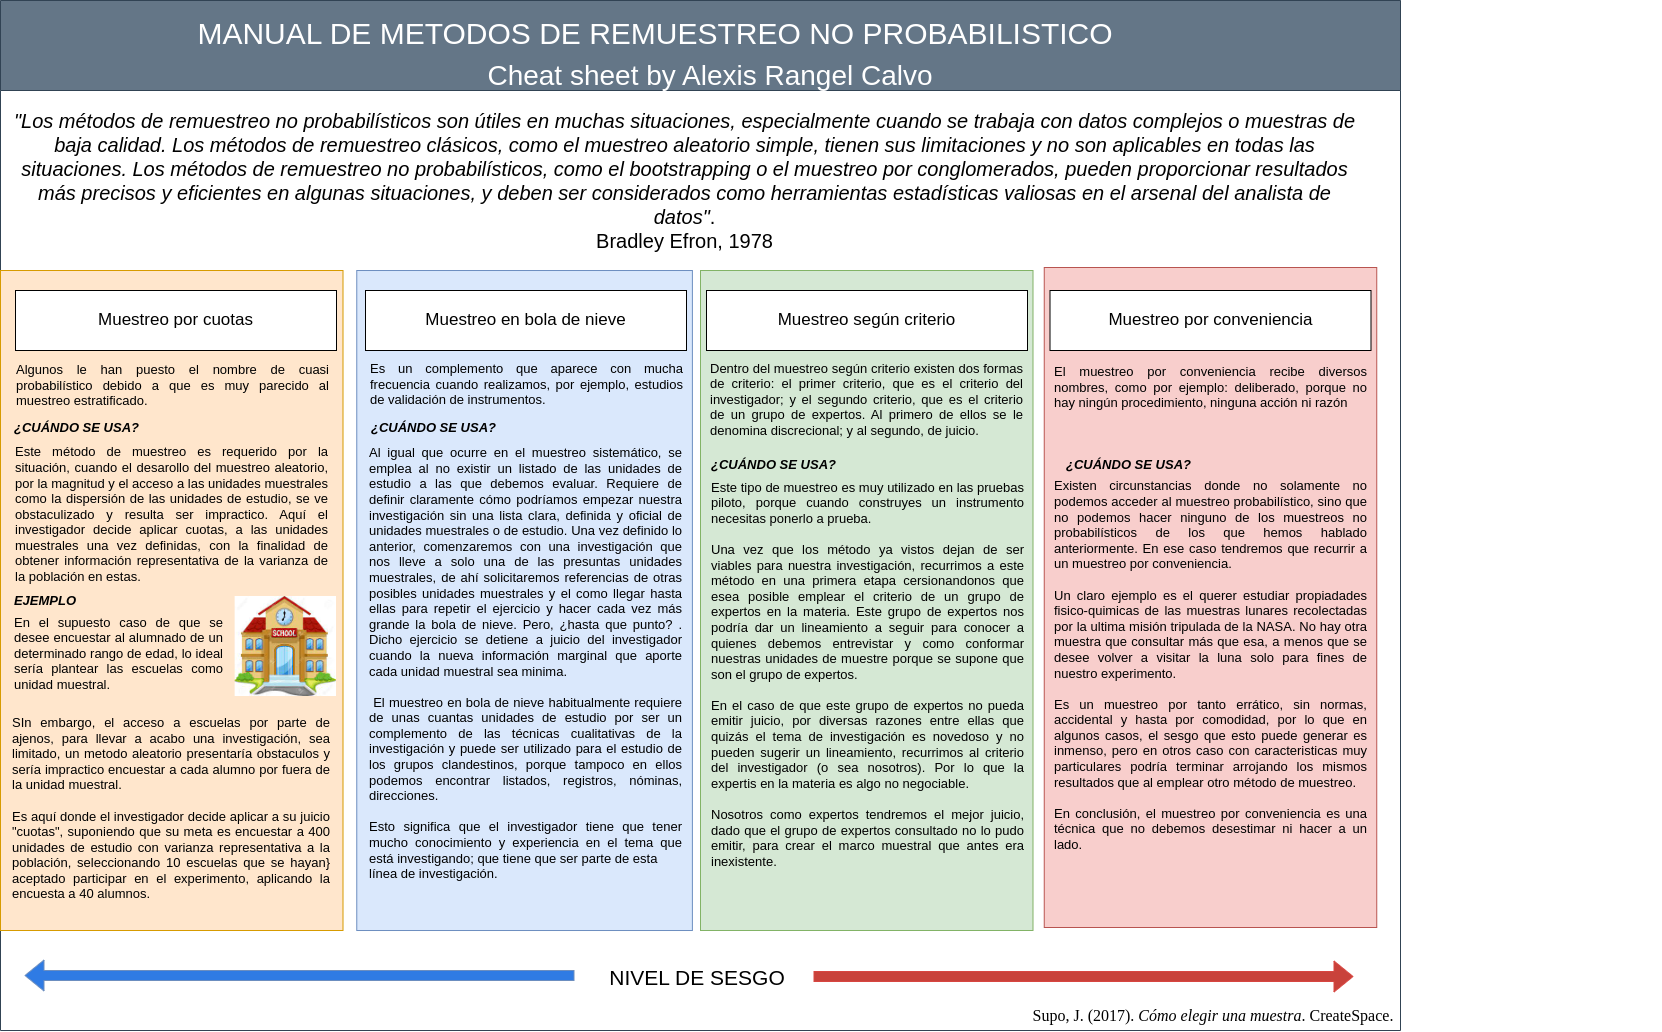

The diagram above was exported from draw.io. Its source (the exported page's mxGraphModel, read from the mxfile embedded in the PNG):
<mxGraphModel dx="2827" dy="1233" grid="1" gridSize="10" guides="1" tooltips="1" connect="1" arrows="1" fold="1" page="1" pageScale="1" pageWidth="827" pageHeight="1169" math="0" shadow="0">
  <root>
    <mxCell id="0" />
    <mxCell id="1" parent="0" />
    <mxCell id="khk28QWauL-OqV1Gk9Bx-2" value="" style="swimlane;whiteSpace=wrap;html=1;startSize=90;fontSize=17;fillColor=#647687;strokeColor=#314354;fontColor=#ffffff;align=right;" parent="1" vertex="1">
      <mxGeometry x="14" y="10" width="1400" height="1030" as="geometry" />
    </mxCell>
    <mxCell id="khk28QWauL-OqV1Gk9Bx-4" value="" style="rounded=0;whiteSpace=wrap;html=1;rotation=90;fillColor=#ffe6cc;strokeColor=#d79b00;" parent="khk28QWauL-OqV1Gk9Bx-2" vertex="1">
      <mxGeometry x="-158.75" y="428.75" width="660" height="342.5" as="geometry" />
    </mxCell>
    <mxCell id="khk28QWauL-OqV1Gk9Bx-8" value="" style="rounded=0;whiteSpace=wrap;html=1;rotation=90;fillColor=#dae8fc;strokeColor=#6c8ebf;" parent="khk28QWauL-OqV1Gk9Bx-2" vertex="1">
      <mxGeometry x="194.07" y="432.19" width="660" height="335.63" as="geometry" />
    </mxCell>
    <mxCell id="khk28QWauL-OqV1Gk9Bx-17" value="&lt;div style=&quot;font-size: 20px;&quot;&gt;&lt;font style=&quot;font-size: 20px;&quot;&gt;&lt;i style=&quot;&quot;&gt;&quot;Los métodos de remuestreo no probabilísticos son útiles en muchas situaciones, especialmente cuando se trabaja con datos complejos o muestras de baja calidad. Los métodos de remuestreo clásicos, como el muestreo aleatorio simple, tienen sus limitaciones y no son aplicables en todas las situaciones. Los métodos de remuestreo no probabilísticos, como el bootstrapping o el muestreo por conglomerados, pueden proporcionar resultados más precisos y eficientes en algunas situaciones, y deben ser considerados como herramientas estadísticas valiosas en el arsenal del analista de datos&quot;&lt;/i&gt;.&lt;br&gt;&lt;/font&gt;&lt;/div&gt;&lt;div style=&quot;font-size: 20px;&quot;&gt;&lt;font style=&quot;font-size: 20px;&quot;&gt;Bradley Efron, 1978&lt;/font&gt;&lt;br&gt;&lt;/div&gt;" style="text;html=1;strokeColor=none;fillColor=none;align=center;verticalAlign=middle;whiteSpace=wrap;rounded=0;fontSize=18;" parent="khk28QWauL-OqV1Gk9Bx-2" vertex="1">
      <mxGeometry x="9" y="100" width="1351" height="160" as="geometry" />
    </mxCell>
    <mxCell id="khk28QWauL-OqV1Gk9Bx-20" value="&lt;font style=&quot;font-size: 17px;&quot;&gt;Muestreo por cuotas&lt;/font&gt;" style="rounded=0;whiteSpace=wrap;html=1;" parent="khk28QWauL-OqV1Gk9Bx-2" vertex="1">
      <mxGeometry x="15" y="290" width="321" height="60" as="geometry" />
    </mxCell>
    <mxCell id="khk28QWauL-OqV1Gk9Bx-21" value="&lt;font style=&quot;font-size: 17px;&quot;&gt;Muestreo en bola de nieve&lt;/font&gt;" style="rounded=0;whiteSpace=wrap;html=1;" parent="khk28QWauL-OqV1Gk9Bx-2" vertex="1">
      <mxGeometry x="365" y="290" width="321" height="60" as="geometry" />
    </mxCell>
    <mxCell id="khk28QWauL-OqV1Gk9Bx-18" value="&lt;font style=&quot;font-size: 28px;&quot; color=&quot;#ffffff&quot;&gt;Cheat sheet by Alexis Rangel Calvo&lt;/font&gt;" style="text;html=1;strokeColor=none;fillColor=none;align=center;verticalAlign=middle;whiteSpace=wrap;rounded=0;fontSize=28;" parent="khk28QWauL-OqV1Gk9Bx-2" vertex="1">
      <mxGeometry x="452.07000000000005" y="60" width="515.93" height="30" as="geometry" />
    </mxCell>
    <mxCell id="khk28QWauL-OqV1Gk9Bx-29" value="&lt;div style=&quot;text-align: justify; font-size: 13px;&quot;&gt;Algunos le han puesto el nombre de cuasi probabilístico&amp;nbsp;&lt;span style=&quot;background-color: initial; font-size: 13px;&quot;&gt;debido a que es muy parecido al muestreo estratificado.&lt;/span&gt;&lt;/div&gt;" style="text;html=1;strokeColor=none;fillColor=none;align=center;verticalAlign=middle;whiteSpace=wrap;rounded=0;fontSize=13;" parent="khk28QWauL-OqV1Gk9Bx-2" vertex="1">
      <mxGeometry x="15" y="370" width="315" height="30" as="geometry" />
    </mxCell>
    <mxCell id="khk28QWauL-OqV1Gk9Bx-30" value="&lt;div style=&quot;text-align: justify; font-size: 13px;&quot;&gt;&lt;span style=&quot;background-color: initial; font-size: 13px;&quot;&gt;Este método de muestreo es requerido por la situación, cuando el desarollo del muestreo aleatorio, por la magnitud y el acceso a las unidades muestrales como la dispersión de las unidades de estudio, se ve obstaculizado y resulta ser impractico. Aquí el investigador decide aplicar cuotas, a las unidades muestrales una vez definidas, con la finalidad de obtener información representativa de la varianza de la población en estas.&lt;/span&gt;&lt;/div&gt;" style="text;html=1;strokeColor=none;fillColor=none;align=center;verticalAlign=middle;whiteSpace=wrap;rounded=0;fontSize=13;" parent="khk28QWauL-OqV1Gk9Bx-2" vertex="1">
      <mxGeometry x="14" y="458.75" width="315" height="111.25" as="geometry" />
    </mxCell>
    <mxCell id="Y5w3FI9n5um_GzklyoHU-1" value="" style="shape=image;imageAspect=0;aspect=fixed;verticalLabelPosition=bottom;verticalAlign=top;image=data:image/jpeg,(base64 omitted: 12628 chars);" vertex="1" parent="khk28QWauL-OqV1Gk9Bx-2">
      <mxGeometry x="234.65" y="596" width="101.35" height="100" as="geometry" />
    </mxCell>
    <mxCell id="Y5w3FI9n5um_GzklyoHU-2" value="&lt;div style=&quot;text-align: justify; font-size: 13px;&quot;&gt;&lt;span style=&quot;background-color: initial; font-size: 13px;&quot;&gt;En el supuesto caso de que se desee encuestar al alumnado de un determinado rango de edad, lo ideal sería plantear las escuelas como unidad muestral.&amp;nbsp;&amp;nbsp;&lt;/span&gt;&lt;/div&gt;" style="text;html=1;strokeColor=none;fillColor=none;align=left;verticalAlign=middle;whiteSpace=wrap;rounded=0;fontSize=13;" vertex="1" parent="khk28QWauL-OqV1Gk9Bx-2">
      <mxGeometry x="12" y="591" width="211" height="123" as="geometry" />
    </mxCell>
    <mxCell id="Y5w3FI9n5um_GzklyoHU-3" value="&lt;div style=&quot;text-align: justify; font-size: 13px;&quot;&gt;&lt;span style=&quot;background-color: initial; font-size: 13px;&quot;&gt;SIn embargo, el acceso a escuelas por parte de ajenos, para llevar a acabo una investigación, sea limitado, un metodo aleatorio presentaría obstaculos y sería impractico encuestar a cada alumno por fuera de la unidad muestral.&lt;/span&gt;&lt;/div&gt;&lt;div style=&quot;text-align: justify; font-size: 13px;&quot;&gt;&lt;br style=&quot;font-size: 13px;&quot;&gt;&lt;/div&gt;&lt;div style=&quot;text-align: justify; font-size: 13px;&quot;&gt;&lt;span style=&quot;background-color: initial; font-size: 13px;&quot;&gt;Es aquí donde el investigador decide aplicar a su juicio &quot;cuotas&quot;, suponiendo que su meta es encuestar a 400 unidades de estudio con varianza representativa a la población, seleccionando 10 escuelas que se hayan} aceptado participar en el experimento, aplicando la encuesta a 40 alumnos.&amp;nbsp;&lt;/span&gt;&lt;/div&gt;" style="text;html=1;strokeColor=none;fillColor=none;align=left;verticalAlign=middle;whiteSpace=wrap;rounded=0;fontSize=13;" vertex="1" parent="khk28QWauL-OqV1Gk9Bx-2">
      <mxGeometry x="9.5" y="753" width="320.5" height="110" as="geometry" />
    </mxCell>
    <mxCell id="Y5w3FI9n5um_GzklyoHU-4" value="EJEMPLO" style="text;html=1;strokeColor=none;fillColor=none;align=center;verticalAlign=middle;whiteSpace=wrap;rounded=0;fontStyle=3;fontSize=13;" vertex="1" parent="khk28QWauL-OqV1Gk9Bx-2">
      <mxGeometry x="15" y="585.01" width="60" height="30" as="geometry" />
    </mxCell>
    <mxCell id="Y5w3FI9n5um_GzklyoHU-5" value="&lt;b&gt;¿CUÁNDO SE USA?&lt;/b&gt;" style="text;html=1;strokeColor=none;fillColor=none;align=center;verticalAlign=middle;whiteSpace=wrap;rounded=0;fontStyle=2;fontSize=13;" vertex="1" parent="khk28QWauL-OqV1Gk9Bx-2">
      <mxGeometry x="9" y="412" width="135" height="30" as="geometry" />
    </mxCell>
    <mxCell id="Y5w3FI9n5um_GzklyoHU-6" value="&lt;div style=&quot;text-align: justify;&quot;&gt;Es un complemento que aparece con&amp;nbsp;mucha frecuencia cuando realizamos, por ejemplo, estudios de validación&amp;nbsp;&lt;span style=&quot;background-color: initial;&quot;&gt;de instrumentos.&lt;/span&gt;&lt;/div&gt;" style="text;html=1;strokeColor=none;fillColor=none;align=center;verticalAlign=middle;whiteSpace=wrap;rounded=0;fontSize=13;" vertex="1" parent="khk28QWauL-OqV1Gk9Bx-2">
      <mxGeometry x="369" y="369" width="315" height="30" as="geometry" />
    </mxCell>
    <mxCell id="Y5w3FI9n5um_GzklyoHU-23" value="&lt;b&gt;¿CUÁNDO SE USA?&lt;/b&gt;" style="text;html=1;strokeColor=none;fillColor=none;align=center;verticalAlign=middle;whiteSpace=wrap;rounded=0;fontStyle=2;fontSize=13;" vertex="1" parent="khk28QWauL-OqV1Gk9Bx-2">
      <mxGeometry x="366.25" y="412" width="135" height="30" as="geometry" />
    </mxCell>
    <mxCell id="Y5w3FI9n5um_GzklyoHU-24" value="&lt;div style=&quot;text-align: justify;&quot;&gt;&lt;div style=&quot;font-size: 13px;&quot;&gt;Al igual que ocurre en el muestreo&amp;nbsp;&lt;span style=&quot;background-color: initial;&quot;&gt;sistemático, se emplea al no existir un listado de las unidades de estudio&amp;nbsp;&lt;/span&gt;&lt;span style=&quot;background-color: initial;&quot;&gt;a las que debemos evaluar. Requiere de definir claramente cómo podríamos empezar nuestra investigación sin una lista clara, definida y oficial de unidades muestrales o de estudio. Una vez definido lo anterior, comenzaremos con una investigación que nos lleve a solo una de las presuntas unidades muestrales, de ahí solicitaremos referencias de otras posibles unidades muestrales y el como llegar hasta ellas para repetir el ejercicio y hacer cada vez más grande la bola de nieve. Pero, ¿hasta que punto? . Dicho ejercicio se detiene a juicio del investigador cuando la nueva información marginal que aporte cada unidad muestral sea minima.&amp;nbsp;&lt;/span&gt;&lt;/div&gt;&lt;div style=&quot;font-size: 13px;&quot;&gt;&lt;span style=&quot;background-color: initial;&quot;&gt;&lt;br&gt;&lt;/span&gt;&lt;/div&gt;&lt;div style=&quot;font-size: 13px;&quot;&gt;&lt;span style=&quot;background-color: initial;&quot;&gt;&amp;nbsp;El muestreo en bola de nieve habitualmente&amp;nbsp;&lt;/span&gt;&lt;span style=&quot;background-color: initial;&quot;&gt;requiere de unas cuantas unidades de estudio por ser un complemento de&amp;nbsp;&lt;/span&gt;&lt;span style=&quot;background-color: initial;&quot;&gt;las técnicas cualitativas de la investigación&amp;nbsp;&lt;/span&gt;&lt;span style=&quot;background-color: initial;&quot;&gt;y puede ser utilizado para el estudio de los&amp;nbsp;&lt;/span&gt;&lt;span style=&quot;background-color: initial;&quot;&gt;grupos clandestinos, porque tampoco en ellos podemos encontrar listados,&amp;nbsp;&lt;/span&gt;&lt;span style=&quot;background-color: initial;&quot;&gt;registros, nóminas, direcciones.&lt;/span&gt;&lt;/div&gt;&lt;div style=&quot;font-size: 13px;&quot;&gt;&lt;span style=&quot;background-color: initial;&quot;&gt;&lt;br&gt;&lt;/span&gt;&lt;/div&gt;&lt;div style=&quot;&quot;&gt;&lt;span style=&quot;background-color: initial;&quot;&gt;&lt;div style=&quot;&quot;&gt;Esto significa que el investigador tiene que tener mucho conocimiento y&amp;nbsp;&lt;span style=&quot;background-color: initial;&quot;&gt;experiencia en el tema que está investigando; que tiene que ser parte de esta&lt;/span&gt;&lt;/div&gt;&lt;div style=&quot;&quot;&gt;línea de investigación.&lt;/div&gt;&lt;/span&gt;&lt;/div&gt;&lt;/div&gt;" style="text;html=1;strokeColor=none;fillColor=none;align=center;verticalAlign=middle;whiteSpace=wrap;rounded=0;fontSize=13;" vertex="1" parent="khk28QWauL-OqV1Gk9Bx-2">
      <mxGeometry x="368.25" y="607.38" width="315" height="111.25" as="geometry" />
    </mxCell>
    <mxCell id="Y5w3FI9n5um_GzklyoHU-36" value="NIVEL DE SESGO" style="text;html=1;strokeColor=none;fillColor=none;align=center;verticalAlign=middle;whiteSpace=wrap;rounded=0;fontSize=21;" vertex="1" parent="khk28QWauL-OqV1Gk9Bx-2">
      <mxGeometry x="598.75" y="962" width="195.5" height="30" as="geometry" />
    </mxCell>
    <mxCell id="Y5w3FI9n5um_GzklyoHU-38" value="&lt;font color=&quot;#ffffff&quot; style=&quot;font-size: 30px;&quot;&gt;MANUAL DE METODOS DE REMUESTREO NO PROBABILISTICO&lt;/font&gt;" style="text;html=1;strokeColor=none;fillColor=none;align=center;verticalAlign=middle;whiteSpace=wrap;rounded=0;" vertex="1" parent="khk28QWauL-OqV1Gk9Bx-2">
      <mxGeometry x="140" y="18" width="1030" height="30" as="geometry" />
    </mxCell>
    <mxCell id="Y5w3FI9n5um_GzklyoHU-40" value="&lt;p style=&quot;margin-top: 0px; margin-bottom: 0px; font-size: 12pt; text-indent: -36pt; line-height: 200%; font-family: &amp;quot;Times New Roman&amp;quot;; tab-size: 36pt; margin-left: 36pt;&quot;&gt;Supo, J. (2017). &lt;i&gt;Cómo elegir una muestra&lt;/i&gt;. CreateSpace.&lt;/p&gt;" style="text;html=1;strokeColor=none;fillColor=none;align=center;verticalAlign=middle;whiteSpace=wrap;rounded=0;" vertex="1" parent="khk28QWauL-OqV1Gk9Bx-2">
      <mxGeometry x="766" y="1000" width="894" height="30" as="geometry" />
    </mxCell>
    <mxCell id="khk28QWauL-OqV1Gk9Bx-11" value="" style="rounded=0;whiteSpace=wrap;html=1;rotation=90;fillColor=#d5e8d4;strokeColor=#82b366;" parent="1" vertex="1">
      <mxGeometry x="550.25" y="443.75" width="660" height="332.5" as="geometry" />
    </mxCell>
    <mxCell id="khk28QWauL-OqV1Gk9Bx-22" value="&lt;font style=&quot;font-size: 17px;&quot;&gt;Muestreo según criterio&lt;/font&gt;" style="rounded=0;whiteSpace=wrap;html=1;" parent="1" vertex="1">
      <mxGeometry x="720" y="300" width="321" height="60" as="geometry" />
    </mxCell>
    <mxCell id="khk28QWauL-OqV1Gk9Bx-25" value="" style="rounded=0;whiteSpace=wrap;html=1;rotation=90;fillColor=#f8cecc;strokeColor=#b85450;" parent="1" vertex="1">
      <mxGeometry x="894" y="440.75" width="660" height="332.5" as="geometry" />
    </mxCell>
    <mxCell id="khk28QWauL-OqV1Gk9Bx-26" value="&lt;font style=&quot;font-size: 17px;&quot;&gt;Muestreo por conveniencia&lt;/font&gt;" style="rounded=0;whiteSpace=wrap;html=1;" parent="1" vertex="1">
      <mxGeometry x="1063.5" y="300" width="321" height="60" as="geometry" />
    </mxCell>
    <mxCell id="Y5w3FI9n5um_GzklyoHU-25" value="&lt;div style=&quot;text-align: justify;&quot;&gt;&lt;div&gt;Dentro del muestreo según criterio existen dos formas de criterio: el&amp;nbsp;&lt;span style=&quot;background-color: initial;&quot;&gt;primer criterio, que es el criterio del investigador; y el segundo criterio, que&amp;nbsp;&lt;/span&gt;&lt;span style=&quot;background-color: initial;&quot;&gt;es el criterio de un grupo de expertos. Al primero de ellos se le denomina&amp;nbsp;&lt;/span&gt;&lt;span style=&quot;background-color: initial;&quot;&gt;discrecional; y al segundo, de juicio.&lt;/span&gt;&lt;/div&gt;&lt;/div&gt;" style="text;html=1;strokeColor=none;fillColor=none;align=center;verticalAlign=middle;whiteSpace=wrap;rounded=0;fontSize=13;" vertex="1" parent="1">
      <mxGeometry x="723" y="394" width="315" height="30" as="geometry" />
    </mxCell>
    <mxCell id="Y5w3FI9n5um_GzklyoHU-26" value="&lt;div style=&quot;text-align: justify;&quot;&gt;&lt;div&gt;Este tipo de muestreo es muy utilizado en las pruebas piloto, porque&amp;nbsp;&lt;span style=&quot;background-color: initial;&quot;&gt;cuando construyes un instrumento necesitas ponerlo a prueba.&lt;/span&gt;&lt;/div&gt;&lt;div&gt;&lt;br&gt;&lt;/div&gt;&lt;div&gt;Una vez que los método ya vistos dejan de ser viables para nuestra investigación, recurrimos a este método en una primera etapa cersionandonos que esea posible emplear el criterio de un grupo de expertos en la materia. Este grupo de expertos nos podría dar un lineamiento a seguir para conocer a quienes debemos entrevistar y como conformar nuestras unidades de muestre porque se supone que son el grupo de expertos.&amp;nbsp;&lt;/div&gt;&lt;div&gt;&lt;br&gt;&lt;/div&gt;&lt;div&gt;En el caso de que este grupo de expertos no pueda emitir juicio, por diversas razones entre ellas que quizás el tema de investigación es novedoso y no pueden sugerir un lineamiento, recurrimos al criterio del investigador (o sea nosotros). Por lo que la expertis en la materia es algo no negociable.&lt;/div&gt;&lt;div&gt;&lt;br&gt;&lt;/div&gt;&lt;div&gt;Nosotros como expertos tendremos el mejor juicio, dado que el grupo de expertos consultado no lo pudo emitir, para crear el marco muestral que antes era inexistente.&lt;/div&gt;&lt;/div&gt;" style="text;html=1;strokeColor=none;fillColor=none;align=center;verticalAlign=middle;whiteSpace=wrap;rounded=0;fontSize=13;" vertex="1" parent="1">
      <mxGeometry x="724" y="669" width="315" height="30" as="geometry" />
    </mxCell>
    <mxCell id="Y5w3FI9n5um_GzklyoHU-27" value="&lt;b&gt;¿CUÁNDO SE USA?&lt;/b&gt;" style="text;html=1;strokeColor=none;fillColor=none;align=center;verticalAlign=middle;whiteSpace=wrap;rounded=0;fontStyle=2;fontSize=13;" vertex="1" parent="1">
      <mxGeometry x="720" y="459" width="135" height="30" as="geometry" />
    </mxCell>
    <mxCell id="Y5w3FI9n5um_GzklyoHU-28" value="&lt;div style=&quot;text-align: justify;&quot;&gt;&lt;div&gt;El muestreo por conveniencia recibe diversos nombres, como por&amp;nbsp;&lt;span style=&quot;background-color: initial;&quot;&gt;ejemplo: deliberado, porque no hay ningún procedimiento, ninguna acción&amp;nbsp;&lt;/span&gt;&lt;span style=&quot;background-color: initial;&quot;&gt;ni razón&lt;/span&gt;&lt;/div&gt;&lt;/div&gt;" style="text;html=1;strokeColor=none;fillColor=none;align=center;verticalAlign=middle;whiteSpace=wrap;rounded=0;fontSize=13;" vertex="1" parent="1">
      <mxGeometry x="1066.5" y="382" width="315" height="30" as="geometry" />
    </mxCell>
    <mxCell id="Y5w3FI9n5um_GzklyoHU-29" value="&lt;b&gt;¿CUÁNDO SE USA?&lt;/b&gt;" style="text;html=1;strokeColor=none;fillColor=none;align=center;verticalAlign=middle;whiteSpace=wrap;rounded=0;fontStyle=2;fontSize=13;" vertex="1" parent="1">
      <mxGeometry x="1075.25" y="459" width="135" height="30" as="geometry" />
    </mxCell>
    <mxCell id="Y5w3FI9n5um_GzklyoHU-30" value="&lt;div style=&quot;text-align: justify;&quot;&gt;&lt;div&gt;Existen circunstancias donde no solamente no podemos acceder al&amp;nbsp;&lt;span style=&quot;background-color: initial;&quot;&gt;muestreo probabilístico, sino que no podemos hacer ninguno de los&amp;nbsp;&lt;/span&gt;&lt;span style=&quot;background-color: initial;&quot;&gt;muestreos no probabilísticos de los que hemos hablado anteriormente. En&amp;nbsp;&lt;/span&gt;&lt;span style=&quot;background-color: initial;&quot;&gt;ese caso tendremos que recurrir a un muestreo por conveniencia.&lt;/span&gt;&lt;/div&gt;&lt;div&gt;&lt;span style=&quot;background-color: initial;&quot;&gt;&lt;br&gt;&lt;/span&gt;&lt;/div&gt;&lt;div&gt;&lt;span style=&quot;background-color: initial;&quot;&gt;Un claro ejemplo es el querer estudiar propiadades fisico-quimicas de las muestras lunares recolectadas por la ultima misión tripulada de la NASA. No hay otra muestra que consultar más que esa, a menos que se desee volver a visitar la luna solo para fines de nuestro experimento.&lt;/span&gt;&lt;/div&gt;&lt;div&gt;&lt;span style=&quot;background-color: initial;&quot;&gt;&lt;br&gt;&lt;/span&gt;&lt;/div&gt;&lt;div&gt;&lt;span style=&quot;background-color: initial;&quot;&gt;&lt;div&gt;Es un muestreo por tanto errático, sin normas, accidental y hasta por&amp;nbsp;&lt;span style=&quot;background-color: initial;&quot;&gt;comodidad, por lo que e&lt;/span&gt;&lt;span style=&quot;background-color: initial;&quot;&gt;n algunos casos, el sesgo que esto puede generar es inmenso, pero en otros caso con caracteristicas muy particulares podría terminar arrojando los mismos resultados que al emplear otro método de muestreo.&lt;/span&gt;&lt;/div&gt;&lt;div&gt;&lt;span style=&quot;background-color: initial;&quot;&gt;&lt;br&gt;&lt;/span&gt;&lt;/div&gt;&lt;div&gt;&lt;span style=&quot;background-color: initial;&quot;&gt;&lt;div&gt;En conclusión, el muestreo por conveniencia es una técnica que no&amp;nbsp;&lt;span style=&quot;background-color: initial;&quot;&gt;debemos desestimar ni hacer a un lado.&amp;nbsp;&lt;/span&gt;&lt;/div&gt;&lt;/span&gt;&lt;/div&gt;&lt;/span&gt;&lt;/div&gt;&lt;/div&gt;" style="text;html=1;strokeColor=none;fillColor=none;align=center;verticalAlign=middle;whiteSpace=wrap;rounded=0;fontSize=13;" vertex="1" parent="1">
      <mxGeometry x="1066.5" y="660" width="315" height="30" as="geometry" />
    </mxCell>
    <mxCell id="Y5w3FI9n5um_GzklyoHU-32" value="" style="shape=flexArrow;endArrow=classic;html=1;rounded=0;fillColor=#2f7be4;strokeColor=#6c8ebf;" edge="1" parent="1">
      <mxGeometry width="50" height="50" relative="1" as="geometry">
        <mxPoint x="588" y="985" as="sourcePoint" />
        <mxPoint x="38" y="985" as="targetPoint" />
      </mxGeometry>
    </mxCell>
    <mxCell id="Y5w3FI9n5um_GzklyoHU-33" value="" style="shape=flexArrow;endArrow=classic;html=1;rounded=0;fillColor=#c9423b;strokeColor=#d84641;" edge="1" parent="1">
      <mxGeometry width="50" height="50" relative="1" as="geometry">
        <mxPoint x="827" y="986" as="sourcePoint" />
        <mxPoint x="1367" y="986" as="targetPoint" />
      </mxGeometry>
    </mxCell>
  </root>
</mxGraphModel>